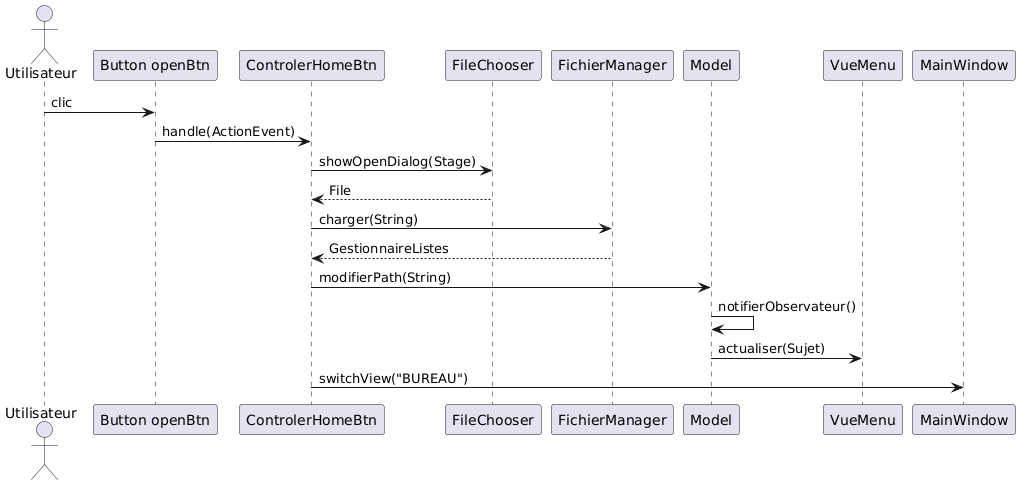

The diagram above was rendered by PlantUML. Its source (embedded in the PNG):
@startuml
actor Utilisateur

participant "Button openBtn" as Btn
participant "ControlerHomeBtn" as Ctrl
participant "FileChooser" as FC
participant "FichierManager" as FM
participant "Model" as M
participant "VueMenu" as VM
participant "MainWindow" as MW

Utilisateur -> Btn : clic
Btn -> Ctrl : handle(ActionEvent)

Ctrl -> FC : showOpenDialog(Stage)
FC --> Ctrl : File

Ctrl -> FM : charger(String)
FM --> Ctrl : GestionnaireListes

Ctrl -> M : modifierPath(String)
M -> M : notifierObservateur()
M -> VM : actualiser(Sujet)

Ctrl -> MW : switchView("BUREAU")
@enduml